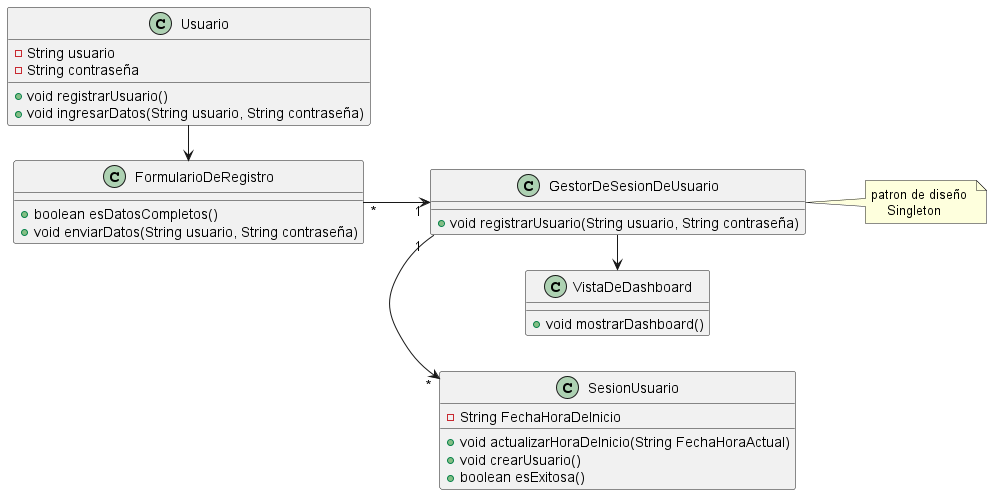

The diagram above was rendered by PlantUML. Its source (embedded in the PNG):
@startuml DisciplinaDeDiseñoDiagramaDeClasesRegistrarse
left to right direction

class Usuario{
    -String usuario
    -String contraseña
    +void registrarUsuario()
    +void ingresarDatos(String usuario, String contraseña)
}
class FormularioDeRegistro{
    +boolean esDatosCompletos()
    +void enviarDatos(String usuario, String contraseña)
}
Usuario -> FormularioDeRegistro
class GestorDeSesionDeUsuario{
    +void registrarUsuario(String usuario, String contraseña)
    
}
note right of (GestorDeSesionDeUsuario)
    patron de diseño 
        Singleton 
end note
FormularioDeRegistro "*" --> "1" GestorDeSesionDeUsuario
class SesionUsuario{
    -String FechaHoraDeInicio
    +void actualizarHoraDeInicio(String FechaHoraActual)
    +void crearUsuario()
    +boolean esExitosa()
}
GestorDeSesionDeUsuario "1" -> "*" SesionUsuario
class VistaDeDashboard{
    +void mostrarDashboard()
}
GestorDeSesionDeUsuario -> VistaDeDashboard


@enduml